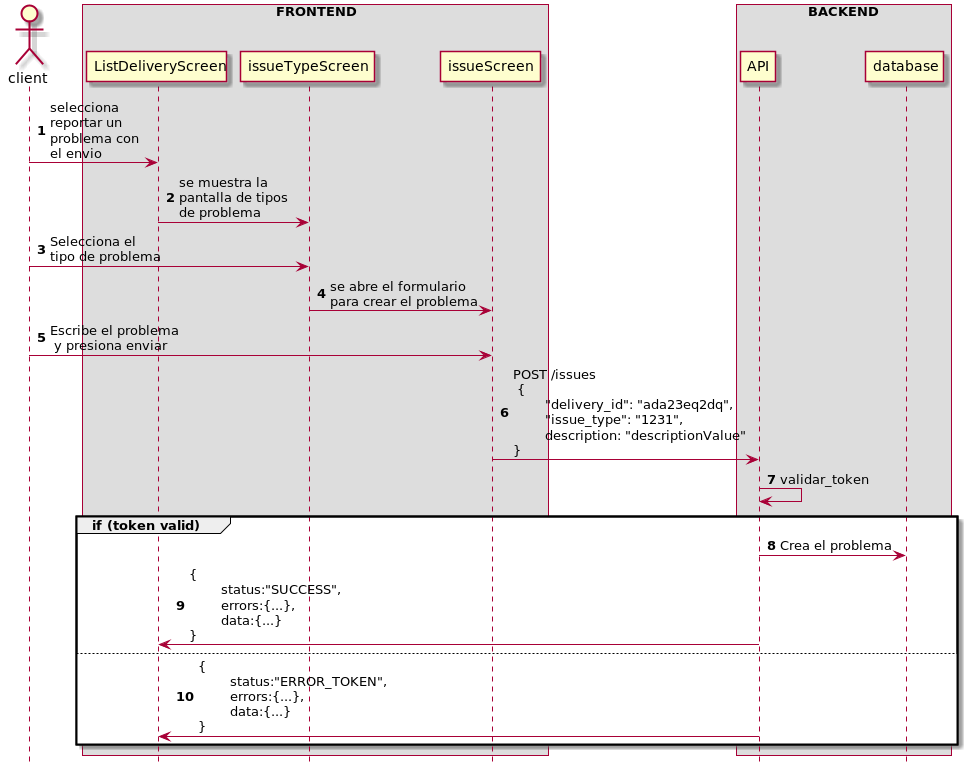

The diagram above was rendered by PlantUML. Its source (embedded in the PNG):
@startuml
hide footbox
autonumber

actor client

box "FRONTEND"
participant ListDeliveryScreen
participant issueTypeScreen
participant issueScreen
end box

box "BACKEND"
participant API
participant database
end box


client -> ListDeliveryScreen: selecciona \nreportar un\nproblema con \nel envio
ListDeliveryScreen -> issueTypeScreen: se muestra la \npantalla de tipos\nde problema
client -> issueTypeScreen: Selecciona el \ntipo de problema
issueTypeScreen-> issueScreen: se abre el formulario \npara crear el problema

client -> issueScreen: Escribe el problema\n y presiona enviar
issueScreen-> API: POST /issues\n { \n\t"delivery_id": "ada23eq2dq",\n\t"issue_type": "1231",\n\tdescription: "descriptionValue" \n}
API->API: validar_token

group if (token valid)
API -> database: Crea el problema
API -> ListDeliveryScreen: {\n\tstatus:"SUCCESS", \n\terrors:{...}, \n\tdata:{...}\n}

else
  API -> ListDeliveryScreen: {\n\tstatus:"ERROR_TOKEN", \n\terrors:{...}, \n\tdata:{...}\n}
end

@enduml